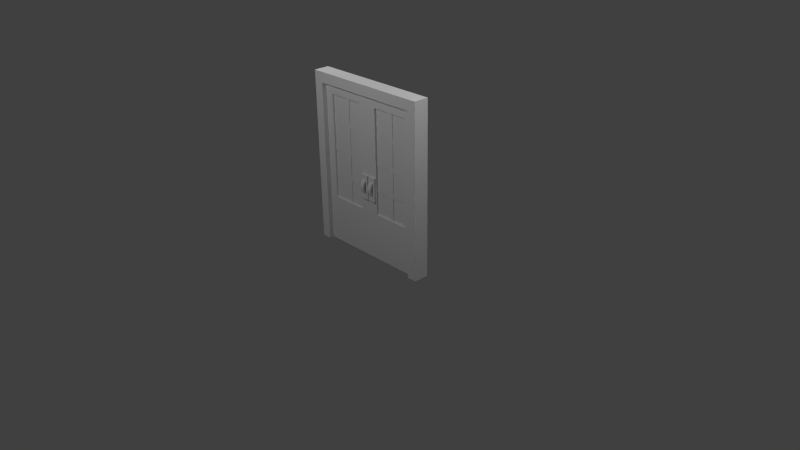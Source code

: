 # Source: door.blend  (saved by Blender 2.70.0; exported with 4.5.12 LTS)
import bpy
from mathutils import Matrix  # noqa: F401  (used for matrix-valued properties, if any)

bpy.ops.wm.read_factory_settings(use_empty=True)
scene = bpy.context.scene
scene.name = 'Scene'

# ---- collections
col_collection_1 = bpy.data.collections.new('Collection 1'); scene.collection.children.link(col_collection_1)

# ---- materials (node trees are filled in below, after node groups)
mat_diffuse_008 = bpy.data.materials.new('DIFFUSE.008')
mat_diffuse_008.alpha_threshold = 0.0
mat_diffuse_008.use_transparent_shadow = False
mat_diffuse_008.specular_color = (0.1, 0.1, 0.1)
mat_diffuse_008.roughness = 0.5
mat_diffuse_008.line_color = (0.0, 0.0, 0.0, 1.0)
mat_diffuse_007 = bpy.data.materials.new('DIFFUSE.007')
mat_diffuse_007.alpha_threshold = 0.0
mat_diffuse_007.use_transparent_shadow = False
mat_diffuse_007.specular_color = (0.1, 0.1, 0.1)
mat_diffuse_007.roughness = 0.5
mat_diffuse_007.line_color = (0.0, 0.0, 0.0, 1.0)
mat_diffuse_006 = bpy.data.materials.new('DIFFUSE.006')
mat_diffuse_006.alpha_threshold = 0.0
mat_diffuse_006.use_transparent_shadow = False
mat_diffuse_006.specular_color = (0.1, 0.1, 0.1)
mat_diffuse_006.roughness = 0.5
mat_diffuse_006.line_color = (0.0, 0.0, 0.0, 1.0)
mat_diffuse_005 = bpy.data.materials.new('DIFFUSE.005')
mat_diffuse_005.alpha_threshold = 0.0
mat_diffuse_005.use_transparent_shadow = False
mat_diffuse_005.specular_color = (0.1, 0.1, 0.1)
mat_diffuse_005.roughness = 0.5
mat_diffuse_005.line_color = (0.0, 0.0, 0.0, 1.0)
mat_diffuse_002 = bpy.data.materials.new('DIFFUSE.002')
mat_diffuse_002.alpha_threshold = 0.0
mat_diffuse_002.use_transparent_shadow = False
mat_diffuse_002.specular_color = (0.1, 0.1, 0.1)
mat_diffuse_002.roughness = 0.5
mat_diffuse_002.line_color = (0.0, 0.0, 0.0, 1.0)
mat_diffuse_001 = bpy.data.materials.new('DIFFUSE.001')
mat_diffuse_001.alpha_threshold = 0.0
mat_diffuse_001.use_transparent_shadow = False
mat_diffuse_001.specular_color = (0.1, 0.1, 0.1)
mat_diffuse_001.roughness = 0.5
mat_diffuse_001.line_color = (0.0, 0.0, 0.0, 1.0)
mat_diffuse = bpy.data.materials.new('DIFFUSE')
mat_diffuse.alpha_threshold = 0.0
mat_diffuse.use_transparent_shadow = False
mat_diffuse.specular_color = (0.1, 0.1, 0.1)
mat_diffuse.roughness = 0.5
mat_diffuse.line_color = (0.0, 0.0, 0.0, 1.0)

# ---- material node trees

# ---- world
world_world = bpy.data.worlds.new('World'); scene.world = world_world
world_world.color = (0.05088, 0.05088, 0.05088)
world_world.use_sun_shadow = False
world_world.sun_shadow_jitter_overblur = 0.0
world_world.cycles.sampling_method = 'NONE'
world_world.cycles.sample_map_resolution = 256
world_world.light_settings.ao_factor = 1.75

# ---- cameras
cam_camera = bpy.data.cameras.new('Camera')
cam_camera.clip_end = 100.0
cam_camera.lens = 35.0
cam_camera.sensor_width = 32.0
cam_camera.sensor_height = 18.0
cam_camera.ortho_scale = 7.314
cam_camera.dof.focus_distance = 0.0
cam_camera.dof.aperture_fstop = 128.0

# ---- lights
light_lamp_003 = bpy.data.lights.new('Lamp.003', 'POINT')
light_lamp_003.transmission_factor = 0.0
light_lamp_003.cutoff_distance = 30.0
light_lamp_003.energy = 100.0
light_lamp_003.shadow_buffer_clip_start = 1.001
light_lamp_003.shadow_soft_size = 0.1
light_lamp_003.shadow_maximum_resolution = 0.006
light_lamp_003.use_absolute_resolution = True
light_lamp_003.cycles.use_multiple_importance_sampling = False
light_lamp_002 = bpy.data.lights.new('Lamp.002', 'POINT')
light_lamp_002.transmission_factor = 0.0
light_lamp_002.cutoff_distance = 30.0
light_lamp_002.energy = 100.0
light_lamp_002.shadow_buffer_clip_start = 1.001
light_lamp_002.shadow_soft_size = 0.1
light_lamp_002.shadow_maximum_resolution = 0.006
light_lamp_002.use_absolute_resolution = True
light_lamp_002.cycles.use_multiple_importance_sampling = False
light_lamp_001 = bpy.data.lights.new('Lamp.001', 'POINT')
light_lamp_001.transmission_factor = 0.0
light_lamp_001.cutoff_distance = 30.0
light_lamp_001.energy = 100.0
light_lamp_001.shadow_buffer_clip_start = 1.001
light_lamp_001.shadow_soft_size = 0.1
light_lamp_001.shadow_maximum_resolution = 0.006
light_lamp_001.use_absolute_resolution = True
light_lamp_001.cycles.use_multiple_importance_sampling = False
light_lamp = bpy.data.lights.new('Lamp', 'POINT')
light_lamp.transmission_factor = 0.0
light_lamp.cutoff_distance = 30.0
light_lamp.energy = 100.0
light_lamp.shadow_buffer_clip_start = 1.001
light_lamp.shadow_soft_size = 0.1
light_lamp.shadow_maximum_resolution = 0.006
light_lamp.use_absolute_resolution = True
light_lamp.cycles.use_multiple_importance_sampling = False

# ---- meshes
me_s4studio_mesh_8 = bpy.data.meshes.new('s4studio_mesh_8')
me_s4studio_mesh_8.from_pydata([(-0.09815, -0.01639, 2.046), (-0.09815, -0.01639, 0.5797), (-0.6728, -0.01639, 0.5797), (-0.6728, -0.01639, 2.046)], [], [(1, 0, 3), (1, 3, 2)])
me_s4studio_mesh_8.polygons.foreach_set('use_smooth', [True] * 2)
_uv = me_s4studio_mesh_8.uv_layers.new(name='uv_0')
_uv.uv.foreach_set('vector', [0.8403, 0.03261, 0.8403, 0.9963, 0.1212, 0.9963, 0.8403, 0.03261, 0.1212, 0.9963, 0.1212, 0.03261])
me_s4studio_mesh_8.materials.append(mat_diffuse_008)
me_s4studio_mesh_8.use_remesh_preserve_volume = False
me_s4studio_mesh_8.use_remesh_preserve_attributes = False
me_s4studio_mesh_8.use_mirror_vertex_groups = False
me_s4studio_mesh_8.update()
me_s4studio_mesh_7 = bpy.data.meshes.new('s4studio_mesh_7')
me_s4studio_mesh_7.from_pydata([(-0.09815, 0.01767, 2.046), (-0.6728, 0.01767, 2.046), (-0.6728, 0.01767, 0.5797), (-0.09815, 0.01767, 0.5797)], [], [(1, 0, 3), (1, 3, 2)])
me_s4studio_mesh_7.polygons.foreach_set('use_smooth', [True] * 2)
_uv = me_s4studio_mesh_7.uv_layers.new(name='uv_0')
_uv.uv.foreach_set('vector', [0.8403, 0.9963, 0.1212, 0.9963, 0.1212, 0.03261, 0.8403, 0.9963, 0.1212, 0.03261, 0.8403, 0.03261])
me_s4studio_mesh_7.materials.append(mat_diffuse_007)
me_s4studio_mesh_7.use_remesh_preserve_volume = False
me_s4studio_mesh_7.use_remesh_preserve_attributes = False
me_s4studio_mesh_7.use_mirror_vertex_groups = False
me_s4studio_mesh_7.update()
me_s4studio_mesh_6 = bpy.data.meshes.new('s4studio_mesh_6')
me_s4studio_mesh_6.from_pydata([(0.09815, -0.01639, 2.046), (0.6728, -0.01639, 2.046), (0.6728, -0.01639, 0.5797), (0.09815, -0.01639, 0.5797)], [], [(1, 0, 3), (1, 3, 2)])
me_s4studio_mesh_6.polygons.foreach_set('use_smooth', [True] * 2)
_uv = me_s4studio_mesh_6.uv_layers.new(name='uv_0')
_uv.uv.foreach_set('vector', [0.8403, 0.9963, 0.1212, 0.9963, 0.1212, 0.03261, 0.8403, 0.9963, 0.1212, 0.03261, 0.8403, 0.03261])
me_s4studio_mesh_6.materials.append(mat_diffuse_006)
me_s4studio_mesh_6.use_remesh_preserve_volume = False
me_s4studio_mesh_6.use_remesh_preserve_attributes = False
me_s4studio_mesh_6.use_mirror_vertex_groups = False
me_s4studio_mesh_6.update()
me_s4studio_mesh_5 = bpy.data.meshes.new('s4studio_mesh_5')
me_s4studio_mesh_5.from_pydata([(0.09815, 0.01767, 2.046), (0.09815, 0.01767, 0.5797), (0.6728, 0.01767, 0.5797), (0.6728, 0.01767, 2.046)], [], [(1, 0, 3), (1, 3, 2)])
me_s4studio_mesh_5.polygons.foreach_set('use_smooth', [True] * 2)
_uv = me_s4studio_mesh_5.uv_layers.new(name='uv_0')
_uv.uv.foreach_set('vector', [0.8403, 0.03261, 0.8403, 0.9963, 0.1212, 0.9963, 0.8403, 0.03261, 0.1212, 0.9963, 0.1212, 0.03261])
me_s4studio_mesh_5.materials.append(mat_diffuse_005)
me_s4studio_mesh_5.use_remesh_preserve_volume = False
me_s4studio_mesh_5.use_remesh_preserve_attributes = False
me_s4studio_mesh_5.use_mirror_vertex_groups = False
me_s4studio_mesh_5.update()
me_s4studio_mesh_2 = bpy.data.meshes.new('s4studio_mesh_2')
me_s4studio_mesh_2.from_pydata([(0.8783, 0.09504, 2.277), (0.75, 0.09504, 2.14), (0.75, 0.09504, 4.154e-09), (0.8783, 0.09504, 4.154e-09), (-0.121, 0.06455, 1.106), (-0.006958, 0.06455, 0.7822), (-0.006958, 0.06455, 1.106), (-0.121, 0.03571, 0.7822), (-0.121, 0.06455, 0.7822), (-0.121, 0.06455, 0.7822), (0.8783, 0.09504, 4.154e-09), (0.8783, 0.0, 0.0), (0.8783, -9.951e-08, 2.277), (0.8783, 0.09504, 2.277), (-0.121, 0.03571, 0.7822), (-0.006958, 0.06455, 0.7822), (-0.006958, 0.06455, 0.7822), (-0.006958, 0.06455, 1.106), (-0.006958, 0.06455, 0.7822), (-0.006958, 0.03571, 0.7822), (0.8783, 0.09504, 2.277), (0.8783, -9.951e-08, 2.277), (-0.8783, -9.951e-08, 2.277), (-0.8783, 0.09504, 2.277), (-0.8783, -9.951e-08, 2.277), (-0.8783, 0.0, 0.0), (0.4131, 0.02179, 2.049), (0.3492, 0.02179, 2.049), (-0.8783, 0.09504, 2.277), (-0.8783, 0.09504, 4.154e-09), (0.6707, 0.02179, 1.686), (0.4131, 0.02179, 1.686), (0.3492, 0.02179, 1.686), (0.6707, 0.02179, 1.617), (0.4131, 0.02179, 1.617), (0.6707, 0.02179, 1.267), (0.3492, 0.02179, 1.617), (0.6707, 0.02179, 1.333), (0.0933, 0.02179, 1.686), (0.0933, 0.02179, 1.617), (0.4131, 0.02179, 1.333), (0.0933, 0.02179, 1.333), (0.0933, 0.02179, 1.267), (0.3492, 0.02179, 1.333), (0.6707, 0.02179, 0.9919), (0.6707, 0.02179, 0.9222), (0.4131, 0.02179, 0.9922), (0.0933, 0.02179, 0.9222), (0.4131, 0.02179, 1.267), (0.3492, 0.02179, 1.267), (0.3492, 0.02179, 0.9922), (0.4131, 0.02179, 0.9214), (0.4131, 0.02179, 0.5784), (0.0933, 0.02179, 0.9919), (0.75, 0.04358, 1.905e-09), (0.6382, 0.04358, 0.617), (0.6382, 0.04358, 2.006), (0.75, 0.04358, 2.14), (0.3492, 0.02179, 0.9214), (0.3492, 0.02179, 0.5784), (0.0, 0.04358, 1.905e-09), (0.1327, 0.04358, 0.6171), (0.1327, 0.04358, 2.006), (0.0, 0.04358, 2.14), (-0.75, 0.0, 0.0), (-0.8783, 0.0, 0.0), (-0.8783, 0.09504, 4.154e-09), (-0.75, 0.09504, 4.154e-09), (0.8783, 0.09504, 4.154e-09), (0.75, 0.0, 0.0), (0.75, 0.09504, 4.154e-09), (0.8783, 0.0, 0.0), (0.03681, 0.0781, 0.9084), (0.03681, 0.09009, 0.9513), (0.03681, 0.0933, 0.8942), (0.03681, 0.0781, 0.9942), (0.03681, 0.04889, 1.029), (0.03681, 0.1092, 0.9513), (0.03681, 0.06208, 1.05), (0.03681, 0.0933, 1.009), (0.03681, 0.06208, 0.852), (0.03681, 0.04889, 0.8739), (0.03681, 0.06208, 1.05), (0.09257, 0.06208, 1.05), (0.09257, 0.06208, 0.852), (0.09257, 0.0933, 0.8942), (0.03681, 0.1092, 0.9513), (0.03681, 0.0933, 1.009), (0.03681, 0.0933, 0.8942), (0.03681, 0.06208, 0.852), (0.09257, 0.04889, 0.8739), (0.09257, 0.0781, 0.9084), (0.09257, 0.06208, 0.852), (0.09257, 0.0933, 0.8942), (0.09257, 0.06208, 1.05), (0.09257, 0.0781, 0.9942), (0.09257, 0.0933, 1.009), (0.09257, 0.1092, 0.9513), (0.09257, 0.0933, 1.009), (0.09257, 0.04889, 1.029), (0.09257, 0.1092, 0.9513), (0.09257, 0.04889, 0.8739), (0.09257, 0.0781, 0.9084), (0.09257, 0.09009, 0.9513), (-0.006958, 0.06455, 1.106), (-0.006958, 0.03571, 1.106), (-0.006958, 0.03571, 0.7822), (-0.121, 0.06455, 1.106), (-0.121, 0.06455, 1.106), (-0.006958, 0.03571, 1.106), (0.03681, 0.04889, 0.8739), (0.09257, 0.04889, 1.029), (0.03681, 0.04889, 1.029), (0.03681, 0.0781, 0.9084), (-0.121, 0.06455, 1.106), (-0.121, 0.03571, 1.106), (-0.006958, 0.03571, 1.106), (-0.121, 0.03571, 0.7822), (-0.121, 0.03571, 1.106), (-0.121, 0.06455, 0.7822), (0.09257, 0.09009, 0.9513), (0.03681, 0.09009, 0.9513), (0.03681, 0.0781, 0.9942), (0.09257, 0.0781, 0.9942), (0.006958, 0.06455, 0.7822), (0.121, 0.06455, 0.7822), (0.121, 0.06455, 0.7822), (0.006958, 0.06455, 0.7822), (0.006958, 0.06455, 1.106), (0.121, 0.06455, 1.106), (0.121, 0.03571, 0.7822), (0.006958, 0.06455, 0.7822), (0.006958, 0.03571, 0.7822), (0.121, 0.03571, 0.7822), (0.006958, 0.06455, 1.106), (0.121, 0.06455, 1.106), (0.006958, 0.03571, 1.106), (0.006958, 0.06455, 1.106), (0.006958, 0.03571, 0.7822), (0.006958, 0.06455, 0.7822), (0.006958, 0.03571, 1.106), (0.121, 0.06455, 1.106), (0.121, 0.03571, 1.106), (0.006958, 0.03571, 1.106), (0.121, 0.06455, 0.7822), (-0.3524, 0.02179, 2.049), (0.121, 0.03571, 0.7822), (-0.4162, 0.02179, 2.049), (0.121, 0.06455, 1.106), (0.121, 0.03571, 1.106), (-0.09485, 0.02179, 1.686), (-0.3524, 0.02179, 1.686), (-0.4162, 0.02179, 1.686), (-0.09485, 0.02179, 1.617), (-0.3524, 0.02179, 1.617), (-0.09485, 0.02179, 1.267), (-0.4162, 0.02179, 1.617), (-0.09485, 0.02179, 1.333), (-0.6721, 0.02179, 1.686), (-0.6721, 0.02179, 1.617), (-0.6721, 0.02179, 1.267), (-0.6721, 0.02179, 1.333), (-0.4162, 0.02179, 1.333), (-0.3524, 0.02179, 1.333), (-0.75, 0.09504, 4.154e-09), (-0.8783, 0.09504, 2.277), (-0.8783, 0.09504, 4.154e-09), (-0.75, 0.09504, 2.14), (-0.8783, 0.09504, 2.277), (0.8783, 0.09504, 2.277), (0.75, 0.09504, 2.14), (-0.75, 0.09504, 2.14), (-0.3524, 0.02179, 1.267), (-0.4162, 0.02179, 0.9922), (-0.4162, 0.02179, 1.267), (-0.6721, 0.02179, 0.9919), (-0.3524, 0.02179, 0.9922), (-0.3524, 0.02179, 0.9214), (-0.6721, 0.02179, 0.9222), (-0.3524, 0.02179, 0.5784), (-0.09485, 0.02179, 0.9222), (-0.09485, 0.02179, 0.9919), (-0.75, 0.04358, 2.14), (-0.6382, 0.04358, 2.006), (-0.6382, 0.04358, 0.617), (-0.75, 0.04358, 1.905e-09), (0.0, 0.04358, 1.905e-09), (-0.1327, 0.04358, 0.6171), (-0.4162, 0.02179, 0.5784), (-0.4162, 0.02179, 0.9214), (-0.03681, 0.04889, 0.8739), (-0.03681, 0.0781, 0.9084), (-0.03681, 0.06208, 0.852), (-0.03681, 0.0933, 0.8942), (-0.03681, 0.04889, 1.029), (-0.03681, 0.1092, 0.9513), (-0.1327, 0.04358, 2.006), (0.0, 0.04358, 2.14), (-0.03681, 0.09009, 0.9513), (-0.03681, 0.06208, 1.05), (-0.03681, 0.0781, 0.9942), (-0.03681, 0.06208, 0.852), (-0.09257, 0.06208, 0.852), (-0.03681, 0.0933, 1.009), (-0.03681, 0.0933, 0.8942), (-0.03681, 0.06208, 1.05), (-0.09257, 0.06208, 1.05), (-0.09257, 0.0933, 0.8942), (-0.03681, 0.1092, 0.9513), (-0.03681, 0.0933, 1.009), (-0.09257, 0.0933, 1.009), (-0.09257, 0.1092, 0.9513), (-0.09257, 0.06208, 0.852), (-0.09257, 0.0933, 0.8942), (-0.09257, 0.0781, 0.9084), (-0.09257, 0.04889, 0.8739), (-0.09257, 0.04889, 1.029), (-0.09257, 0.09009, 0.9513), (-0.09257, 0.0781, 0.9942), (-0.09257, 0.06208, 1.05), (-0.09257, 0.1092, 0.9513), (-0.09257, 0.04889, 0.8739), (-0.03681, 0.04889, 0.8739), (-0.09257, 0.0933, 1.009), (-0.09257, 0.0781, 0.9084), (-0.09257, 0.04889, 1.029), (-0.03681, 0.04889, 1.029), (-0.03681, 0.0781, 0.9084), (-0.09257, 0.09009, 0.9513), (-0.09257, 0.0781, 0.9942), (-0.03681, 0.0781, 0.9942), (-0.03681, 0.09009, 0.9513)], [], [(127, 125, 130), (131, 133, 132), (135, 134, 140), (141, 143, 142), (7, 8, 16), (14, 15, 19), (109, 104, 108), (116, 107, 115), (67, 64, 65), (67, 65, 66), (69, 70, 68), (69, 68, 71), (167, 164, 166), (167, 166, 165), (170, 171, 168), (170, 168, 169), (1, 0, 3), (1, 3, 2), (11, 10, 13), (11, 13, 12), (21, 20, 23), (21, 23, 22), (24, 28, 29), (24, 29, 25), (27, 26, 31), (27, 31, 32), (32, 31, 34), (32, 34, 36), (38, 32, 36), (38, 36, 39), (31, 33, 34), (31, 30, 33), (36, 34, 40), (36, 40, 43), (43, 40, 48), (43, 48, 49), (41, 43, 49), (41, 49, 42), (40, 35, 48), (40, 37, 35), (49, 48, 46), (49, 46, 50), (50, 46, 51), (50, 51, 58), (50, 58, 47), (50, 47, 53), (46, 45, 51), (46, 44, 45), (58, 51, 52), (58, 52, 59), (81, 74, 80), (81, 72, 74), (72, 77, 74), (72, 73, 77), (77, 73, 75), (77, 75, 79), (79, 75, 76), (79, 76, 78), (84, 89, 88), (84, 88, 85), (85, 88, 86), (85, 86, 97), (97, 86, 87), (97, 87, 96), (96, 87, 82), (96, 82, 83), (90, 92, 93), (90, 93, 91), (91, 93, 100), (91, 100, 103), (100, 95, 103), (100, 98, 95), (98, 99, 95), (98, 94, 99), (110, 101, 102), (110, 102, 113), (113, 102, 120), (113, 120, 121), (121, 120, 123), (121, 123, 122), (122, 123, 111), (122, 111, 112), (124, 128, 129), (124, 129, 126), (137, 139, 138), (137, 138, 136), (144, 148, 149), (144, 149, 146), (147, 145, 151), (147, 151, 152), (152, 151, 154), (152, 154, 156), (158, 152, 156), (158, 156, 159), (151, 153, 154), (151, 150, 153), (156, 154, 163), (156, 163, 162), (162, 163, 172), (162, 172, 174), (161, 162, 174), (161, 174, 160), (163, 155, 172), (163, 157, 155), (174, 172, 176), (174, 176, 173), (173, 176, 177), (173, 177, 189), (173, 189, 178), (173, 178, 175), (176, 180, 177), (176, 181, 180), (189, 177, 179), (189, 179, 188), (190, 192, 193), (190, 193, 191), (191, 193, 195), (191, 195, 198), (200, 198, 195), (200, 195, 203), (194, 200, 203), (194, 203, 199), (204, 201, 202), (204, 202, 207), (208, 204, 207), (208, 207, 211), (209, 208, 211), (209, 211, 210), (205, 209, 210), (205, 210, 206), (213, 212, 215), (213, 215, 214), (220, 213, 214), (220, 214, 217), (220, 217, 218), (220, 218, 223), (223, 218, 216), (223, 216, 219), (224, 221, 222), (224, 222, 227), (228, 224, 227), (228, 227, 231), (229, 228, 231), (229, 231, 230), (225, 229, 230), (225, 230, 226), (4, 6, 5), (4, 5, 9), (106, 18, 17), (106, 17, 105), (118, 114, 119), (118, 119, 117), (55, 56, 57), (55, 57, 54), (54, 61, 55), (54, 60, 61), (61, 60, 63), (61, 63, 62), (62, 57, 56), (62, 63, 57), (182, 183, 184), (182, 184, 185), (185, 184, 187), (185, 187, 186), (197, 186, 187), (197, 187, 196), (182, 197, 196), (182, 196, 183)])
me_s4studio_mesh_2.polygons.foreach_set('use_smooth', [True] * 168)
_uv = me_s4studio_mesh_2.uv_layers.new(name='uv_0')
_uv.uv.foreach_set('vector', [0.05297, 0.2789, 0.05297, 0.2458, 0.04499, 0.2375, 0.05297, 0.2789, 0.04499, 0.2375, 0.04499, 0.2873, 0.1629, 0.2458, 0.1629, 0.2789, 0.1707, 0.2873, 0.1629, 0.2458, 0.1707, 0.2873, 0.1707, 0.2375, 0.2013, 0.2911, 0.2093, 0.2828, 0.2093, 0.2497, 0.2013, 0.2911, 0.2093, 0.2497, 0.2013, 0.2413, 0.327, 0.2413, 0.3192, 0.2497, 0.3192, 0.2828, 0.327, 0.2413, 0.3192, 0.2828, 0.327, 0.2911, 0.4575, 0.8268, 0.4128, 0.8268, 0.4128, 0.8726, 0.4575, 0.8268, 0.4128, 0.8726, 0.4575, 0.8726, 0.4128, 0.8726, 0.4575, 0.8726, 0.4575, 0.8268, 0.4128, 0.8726, 0.4575, 0.8268, 0.4128, 0.8268, 0.6948, 0.9462, 0.6948, 0.3848, 0.6615, 0.3848, 0.6948, 0.9462, 0.6615, 0.3848, 0.6615, 0.982, 0.5524, 0.2794, 0.9424, 0.2794, 0.9757, 0.2423, 0.5524, 0.2794, 0.9757, 0.2423, 0.5199, 0.2423, 0.8951, 0.9462, 0.9276, 0.982, 0.9276, 0.3848, 0.8951, 0.9462, 0.9276, 0.3848, 0.8951, 0.3848, 0.958, 0.3848, 0.9276, 0.3848, 0.9276, 0.982, 0.958, 0.3848, 0.9276, 0.982, 0.958, 0.982, 0.5199, 0.2116, 0.5199, 0.2423, 0.9757, 0.2423, 0.5199, 0.2116, 0.9757, 0.2423, 0.9757, 0.2116, 0.6311, 0.982, 0.6615, 0.982, 0.6615, 0.3848, 0.6311, 0.982, 0.6615, 0.3848, 0.6311, 0.3848, 0.4636, 0.1057, 0.4636, 0.08789, 0.3732, 0.08789, 0.4636, 0.1057, 0.3732, 0.08789, 0.3732, 0.1057, 0.3732, 0.1057, 0.3732, 0.08789, 0.3543, 0.08789, 0.3732, 0.1057, 0.3543, 0.08789, 0.3543, 0.1057, 0.3732, 0.1665, 0.3732, 0.1057, 0.3543, 0.1057, 0.3732, 0.1665, 0.3543, 0.1057, 0.3543, 0.1665, 0.3732, 0.08789, 0.3543, 0.025, 0.3543, 0.08789, 0.3732, 0.08789, 0.3732, 0.025, 0.3543, 0.025, 0.3543, 0.1057, 0.3543, 0.08789, 0.2762, 0.08789, 0.3543, 0.1057, 0.2762, 0.08789, 0.2762, 0.1057, 0.2762, 0.1057, 0.2762, 0.08789, 0.2578, 0.08789, 0.2762, 0.1057, 0.2578, 0.08789, 0.2578, 0.1057, 0.2762, 0.1665, 0.2762, 0.1057, 0.2578, 0.1057, 0.2762, 0.1665, 0.2578, 0.1057, 0.2578, 0.1665, 0.2762, 0.08789, 0.2578, 0.025, 0.2578, 0.08789, 0.2762, 0.08789, 0.2762, 0.025, 0.2578, 0.025, 0.2578, 0.1057, 0.2578, 0.08789, 0.1825, 0.08789, 0.2578, 0.1057, 0.1825, 0.08789, 0.1825, 0.1057, 0.1825, 0.1057, 0.1825, 0.08789, 0.1641, 0.08789, 0.1825, 0.1057, 0.1641, 0.08789, 0.1641, 0.1057, 0.1825, 0.1057, 0.1641, 0.1057, 0.1641, 0.1662, 0.1825, 0.1057, 0.1641, 0.1662, 0.1825, 0.1662, 0.1825, 0.08789, 0.1641, 0.0253, 0.1641, 0.08789, 0.1825, 0.08789, 0.1825, 0.0253, 0.1641, 0.0253, 0.1641, 0.1057, 0.1641, 0.08789, 0.07489, 0.08789, 0.1641, 0.1057, 0.07489, 0.08789, 0.07489, 0.1057, 0.4435, 0.2103, 0.43, 0.2175, 0.4465, 0.2175, 0.4435, 0.2103, 0.4279, 0.2103, 0.43, 0.2175, 0.4279, 0.2103, 0.4121, 0.2175, 0.43, 0.2175, 0.4279, 0.2103, 0.4131, 0.2103, 0.4121, 0.2175, 0.4121, 0.2175, 0.4131, 0.2103, 0.3953, 0.2103, 0.4121, 0.2175, 0.3953, 0.2103, 0.3938, 0.2175, 0.3938, 0.2175, 0.3953, 0.2103, 0.3789, 0.2103, 0.3938, 0.2175, 0.3789, 0.2103, 0.3769, 0.2175, 0.4465, 0.2344, 0.4465, 0.2175, 0.43, 0.2175, 0.4465, 0.2344, 0.43, 0.2175, 0.4301, 0.2344, 0.4301, 0.2344, 0.43, 0.2175, 0.4121, 0.2175, 0.4301, 0.2344, 0.4121, 0.2175, 0.4121, 0.2344, 0.4121, 0.2344, 0.4121, 0.2175, 0.3938, 0.2175, 0.4121, 0.2344, 0.3938, 0.2175, 0.3938, 0.2344, 0.3938, 0.2344, 0.3938, 0.2175, 0.3769, 0.2175, 0.3938, 0.2344, 0.3769, 0.2175, 0.3769, 0.2344, 0.4435, 0.242, 0.4465, 0.2344, 0.4301, 0.2344, 0.4435, 0.242, 0.4301, 0.2344, 0.4279, 0.242, 0.4279, 0.242, 0.4301, 0.2344, 0.4121, 0.2344, 0.4279, 0.242, 0.4121, 0.2344, 0.4131, 0.242, 0.4121, 0.2344, 0.3953, 0.242, 0.4131, 0.242, 0.4121, 0.2344, 0.3938, 0.2344, 0.3953, 0.242, 0.3938, 0.2344, 0.3789, 0.242, 0.3953, 0.242, 0.3938, 0.2344, 0.3769, 0.2344, 0.3789, 0.242, 0.4435, 0.2609, 0.4435, 0.242, 0.4279, 0.242, 0.4435, 0.2609, 0.4279, 0.242, 0.4279, 0.2609, 0.4279, 0.2609, 0.4279, 0.242, 0.4131, 0.242, 0.4279, 0.2609, 0.4131, 0.242, 0.4131, 0.2609, 0.4131, 0.2609, 0.4131, 0.242, 0.3953, 0.242, 0.4131, 0.2609, 0.3953, 0.242, 0.3953, 0.2609, 0.3953, 0.2609, 0.3953, 0.242, 0.3789, 0.242, 0.3953, 0.2609, 0.3789, 0.242, 0.3789, 0.2609, 0.05297, 0.2789, 0.1629, 0.2789, 0.1629, 0.2458, 0.05297, 0.2789, 0.1629, 0.2458, 0.05297, 0.2458, 0.1629, 0.2789, 0.05297, 0.2789, 0.04499, 0.2873, 0.1629, 0.2789, 0.04499, 0.2873, 0.1707, 0.2873, 0.05297, 0.2458, 0.1629, 0.2458, 0.1707, 0.2375, 0.05297, 0.2458, 0.1707, 0.2375, 0.04499, 0.2375, 0.4636, 0.1057, 0.4636, 0.08789, 0.3732, 0.08789, 0.4636, 0.1057, 0.3732, 0.08789, 0.3732, 0.1057, 0.3732, 0.1057, 0.3732, 0.08789, 0.3543, 0.08789, 0.3732, 0.1057, 0.3543, 0.08789, 0.3543, 0.1057, 0.3732, 0.1665, 0.3732, 0.1057, 0.3543, 0.1057, 0.3732, 0.1665, 0.3543, 0.1057, 0.3543, 0.1665, 0.3732, 0.08789, 0.3543, 0.025, 0.3543, 0.08789, 0.3732, 0.08789, 0.3732, 0.025, 0.3543, 0.025, 0.3543, 0.1057, 0.3543, 0.08789, 0.2762, 0.08789, 0.3543, 0.1057, 0.2762, 0.08789, 0.2762, 0.1057, 0.2762, 0.1057, 0.2762, 0.08789, 0.2578, 0.08789, 0.2762, 0.1057, 0.2578, 0.08789, 0.2578, 0.1057, 0.2762, 0.1665, 0.2762, 0.1057, 0.2578, 0.1057, 0.2762, 0.1665, 0.2578, 0.1057, 0.2578, 0.1665, 0.2762, 0.08789, 0.2578, 0.025, 0.2578, 0.08789, 0.2762, 0.08789, 0.2762, 0.025, 0.2578, 0.025, 0.2578, 0.1057, 0.2578, 0.08789, 0.1825, 0.08789, 0.2578, 0.1057, 0.1825, 0.08789, 0.1825, 0.1057, 0.1825, 0.1057, 0.1825, 0.08789, 0.1641, 0.08789, 0.1825, 0.1057, 0.1641, 0.08789, 0.1641, 0.1057, 0.1825, 0.1057, 0.1641, 0.1057, 0.1641, 0.1662, 0.1825, 0.1057, 0.1641, 0.1662, 0.1825, 0.1662, 0.1825, 0.08789, 0.1641, 0.0253, 0.1641, 0.08789, 0.1825, 0.08789, 0.1825, 0.0253, 0.1641, 0.0253, 0.1641, 0.1057, 0.1641, 0.08789, 0.07489, 0.08789, 0.1641, 0.1057, 0.07489, 0.08789, 0.07489, 0.1057, 0.3797, 0.2795, 0.3767, 0.2867, 0.3931, 0.2867, 0.3797, 0.2795, 0.3931, 0.2867, 0.3952, 0.2795, 0.3952, 0.2795, 0.3931, 0.2867, 0.411, 0.2867, 0.3952, 0.2795, 0.411, 0.2867, 0.41, 0.2795, 0.4279, 0.2795, 0.41, 0.2795, 0.411, 0.2867, 0.4279, 0.2795, 0.411, 0.2867, 0.4293, 0.2867, 0.4442, 0.2795, 0.4279, 0.2795, 0.4293, 0.2867, 0.4442, 0.2795, 0.4293, 0.2867, 0.4462, 0.2867, 0.3931, 0.2867, 0.3767, 0.2867, 0.3767, 0.3036, 0.3931, 0.2867, 0.3767, 0.3036, 0.393, 0.3036, 0.411, 0.2867, 0.3931, 0.2867, 0.393, 0.3036, 0.411, 0.2867, 0.393, 0.3036, 0.411, 0.3036, 0.4293, 0.2867, 0.411, 0.2867, 0.411, 0.3036, 0.4293, 0.2867, 0.411, 0.3036, 0.4293, 0.3036, 0.4462, 0.2867, 0.4293, 0.2867, 0.4293, 0.3036, 0.4462, 0.2867, 0.4293, 0.3036, 0.4462, 0.3036, 0.393, 0.3036, 0.3767, 0.3036, 0.3797, 0.3112, 0.393, 0.3036, 0.3797, 0.3112, 0.3952, 0.3112, 0.411, 0.3036, 0.393, 0.3036, 0.3952, 0.3112, 0.411, 0.3036, 0.3952, 0.3112, 0.41, 0.3112, 0.411, 0.3036, 0.41, 0.3112, 0.4279, 0.3112, 0.411, 0.3036, 0.4279, 0.3112, 0.4293, 0.3036, 0.4293, 0.3036, 0.4279, 0.3112, 0.4442, 0.3112, 0.4293, 0.3036, 0.4442, 0.3112, 0.4462, 0.3036, 0.3952, 0.3112, 0.3797, 0.3112, 0.3797, 0.3301, 0.3952, 0.3112, 0.3797, 0.3301, 0.3952, 0.3301, 0.41, 0.3112, 0.3952, 0.3112, 0.3952, 0.3301, 0.41, 0.3112, 0.3952, 0.3301, 0.41, 0.3301, 0.4279, 0.3112, 0.41, 0.3112, 0.41, 0.3301, 0.4279, 0.3112, 0.41, 0.3301, 0.4279, 0.3301, 0.4442, 0.3112, 0.4279, 0.3112, 0.4279, 0.3301, 0.4442, 0.3112, 0.4279, 0.3301, 0.4442, 0.3301, 0.3192, 0.2828, 0.3192, 0.2497, 0.2093, 0.2497, 0.3192, 0.2828, 0.2093, 0.2497, 0.2093, 0.2828, 0.2013, 0.2413, 0.2093, 0.2497, 0.3192, 0.2497, 0.2013, 0.2413, 0.3192, 0.2497, 0.327, 0.2413, 0.327, 0.2911, 0.3192, 0.2828, 0.2093, 0.2828, 0.327, 0.2911, 0.2093, 0.2828, 0.2013, 0.2911, 0.5058, 0.5417, 0.5058, 0.9182, 0.5358, 0.9539, 0.5058, 0.5417, 0.5358, 0.9539, 0.5358, 0.3756, 0.5358, 0.3756, 0.3712, 0.5417, 0.5058, 0.5417, 0.5358, 0.3756, 0.3352, 0.3756, 0.3712, 0.5417, 0.3712, 0.5417, 0.3352, 0.3756, 0.3352, 0.9539, 0.3712, 0.5417, 0.3352, 0.9539, 0.3712, 0.9182, 0.3712, 0.9182, 0.5358, 0.9539, 0.5058, 0.9182, 0.3712, 0.9182, 0.3352, 0.9539, 0.5358, 0.9539, 0.04764, 0.9542, 0.07769, 0.9187, 0.07769, 0.542, 0.04764, 0.9542, 0.07769, 0.542, 0.04764, 0.3759, 0.04764, 0.3759, 0.07769, 0.542, 0.2122, 0.542, 0.04764, 0.3759, 0.2122, 0.542, 0.2483, 0.3759, 0.2483, 0.9542, 0.2483, 0.3759, 0.2122, 0.542, 0.2483, 0.9542, 0.2122, 0.542, 0.2122, 0.9187, 0.04764, 0.9542, 0.2483, 0.9542, 0.2122, 0.9187, 0.04764, 0.9542, 0.2122, 0.9187, 0.07769, 0.9187])
me_s4studio_mesh_2.materials.append(mat_diffuse_002)
me_s4studio_mesh_2.use_remesh_preserve_volume = False
me_s4studio_mesh_2.use_remesh_preserve_attributes = False
me_s4studio_mesh_2.use_mirror_vertex_groups = False
me_s4studio_mesh_2.update()
me_s4studio_mesh_1 = bpy.data.meshes.new('s4studio_mesh_1')
me_s4studio_mesh_1.from_pydata([(0.75, -0.108, -4.723e-09), (0.75, -0.108, 2.14), (0.8783, -0.108, 2.277), (0.8783, -0.108, -4.723e-09), (-0.006958, -0.06455, 0.7822), (-0.121, -0.06455, 1.106), (-0.006958, -0.06455, 1.106), (-0.006958, -0.06455, 0.7822), (-0.121, -0.06455, 0.7822), (-0.121, -0.06455, 0.7822), (0.8783, -0.108, -4.723e-09), (0.8783, -0.108, 2.277), (0.8783, -9.951e-08, 2.277), (0.8783, 0.0, 0.0), (-0.006958, -0.06455, 0.7822), (-0.121, -0.03571, 0.7822), (-0.121, -0.03571, 0.7822), (-0.006958, -0.03571, 0.7822), (-0.006958, -0.06455, 0.7822), (-0.006958, -0.03571, 0.7822), (0.8783, -0.108, 2.277), (-0.8783, -0.108, 2.277), (-0.8783, -9.951e-08, 2.277), (0.8783, -9.951e-08, 2.277), (-0.8783, -0.108, -4.723e-09), (0.4131, -0.02106, 2.049), (-0.8783, 0.0, 0.0), (0.3492, -0.02106, 2.049), (-0.8783, -0.108, 2.277), (-0.8783, -9.951e-08, 2.277), (0.6707, -0.02106, 1.686), (0.4131, -0.02106, 1.686), (0.3492, -0.02106, 1.686), (0.6707, -0.02106, 1.617), (0.6707, -0.02106, 1.333), (0.6707, -0.02106, 1.267), (0.3492, -0.02106, 1.617), (0.4131, -0.02106, 1.617), (0.0933, -0.02106, 1.617), (0.0933, -0.02106, 1.686), (0.4131, -0.02106, 1.333), (0.0933, -0.02106, 1.333), (0.0933, -0.02106, 1.267), (0.3492, -0.02106, 1.333), (0.6707, -0.02106, 0.9919), (0.4131, -0.02106, 0.9922), (0.6707, -0.02106, 0.9222), (0.0933, -0.02106, 0.9919), (0.4131, -0.02106, 1.267), (0.3492, -0.02106, 1.267), (0.0933, -0.02106, 0.9222), (0.4131, -0.02106, 0.9214), (0.3492, -0.02106, 0.9214), (0.3492, -0.02106, 0.9922), (0.6382, -0.04358, 0.617), (0.6382, -0.04358, 2.006), (0.75, -0.04358, -1.905e-09), (0.75, -0.04358, 2.14), (0.4131, -0.02106, 0.5784), (0.3492, -0.02106, 0.5784), (0.1327, -0.04358, 2.006), (0.0, -0.04358, 2.14), (0.1327, -0.04358, 0.6171), (0.0, -0.04358, -1.905e-09), (-0.75, 0.0, 0.0), (-0.8783, -0.108, -4.723e-09), (-0.75, -0.108, -4.723e-09), (-0.8783, 0.0, 0.0), (0.75, 0.0, 0.0), (0.8783, 0.0, 0.0), (0.8783, -0.108, -4.723e-09), (0.75, -0.108, -4.723e-09), (0.03681, -0.04889, 0.8739), (0.03681, -0.0781, 0.9084), (0.03681, -0.04889, 1.029), (0.03681, -0.1092, 0.9513), (0.03681, -0.0781, 0.9942), (0.03681, -0.0933, 0.8942), (0.03681, -0.06208, 0.852), (0.03681, -0.0933, 1.009), (0.03681, -0.09009, 0.9513), (0.03681, -0.06208, 1.05), (0.09257, -0.06208, 0.852), (0.09257, -0.1092, 0.9513), (0.03681, -0.0933, 0.8942), (0.03681, -0.06208, 0.852), (0.03681, -0.0933, 1.009), (0.09257, -0.0933, 1.009), (0.03681, -0.1092, 0.9513), (0.09257, -0.06208, 1.05), (0.09257, -0.06208, 0.852), (0.09257, -0.0781, 0.9084), (0.09257, -0.0933, 0.8942), (0.03681, -0.06208, 1.05), (0.09257, -0.04889, 1.029), (0.09257, -0.09009, 0.9513), (0.09257, -0.0933, 0.8942), (0.09257, -0.04889, 0.8739), (0.09257, -0.0781, 0.9942), (0.09257, -0.06208, 1.05), (0.09257, -0.1092, 0.9513), (0.09257, -0.04889, 0.8739), (0.03681, -0.04889, 0.8739), (0.09257, -0.0933, 1.009), (-0.006958, -0.06455, 1.106), (-0.006958, -0.03571, 1.106), (-0.006958, -0.06455, 1.106), (-0.006958, -0.03571, 1.106), (-0.006958, -0.03571, 1.106), (-0.121, -0.06455, 1.106), (0.09257, -0.0781, 0.9084), (0.09257, -0.04889, 1.029), (0.03681, -0.04889, 1.029), (0.03681, -0.0781, 0.9084), (-0.121, -0.06455, 1.106), (-0.121, -0.03571, 1.106), (-0.121, -0.06455, 1.106), (-0.121, -0.03571, 0.7822), (-0.121, -0.06455, 0.7822), (-0.121, -0.03571, 1.106), (0.09257, -0.09009, 0.9513), (0.09257, -0.0781, 0.9942), (0.03681, -0.0781, 0.9942), (0.03681, -0.09009, 0.9513), (0.121, -0.06455, 1.106), (0.121, -0.06455, 0.7822), (0.121, -0.06455, 0.7822), (0.121, -0.03571, 0.7822), (0.006958, -0.06455, 1.106), (0.006958, -0.06455, 0.7822), (0.006958, -0.06455, 0.7822), (0.121, -0.03571, 0.7822), (0.006958, -0.03571, 0.7822), (0.006958, -0.06455, 0.7822), (0.006958, -0.03571, 0.7822), (0.006958, -0.03571, 1.106), (0.006958, -0.03571, 1.106), (0.006958, -0.06455, 1.106), (0.006958, -0.06455, 0.7822), (0.006958, -0.06455, 1.106), (0.121, -0.06455, 1.106), (0.006958, -0.03571, 1.106), (0.121, -0.03571, 1.106), (0.121, -0.06455, 1.106), (0.121, -0.03571, 1.106), (0.121, -0.03571, 0.7822), (-0.3524, -0.02106, 2.049), (-0.4162, -0.02106, 2.049), (0.121, -0.06455, 1.106), (0.121, -0.06455, 0.7822), (-0.09485, -0.02106, 1.686), (-0.3524, -0.02106, 1.686), (-0.4162, -0.02106, 1.686), (-0.09485, -0.02106, 1.617), (-0.3524, -0.02106, 1.617), (-0.4162, -0.02106, 1.617), (-0.09485, -0.02106, 1.267), (-0.09485, -0.02106, 1.333), (-0.6721, -0.02106, 1.686), (-0.6721, -0.02106, 1.617), (-0.3524, -0.02106, 1.333), (-0.6721, -0.02106, 1.333), (-0.6721, -0.02106, 1.267), (-0.4162, -0.02106, 1.333), (-0.75, -0.108, -4.723e-09), (-0.75, -0.108, 2.14), (-0.8783, -0.108, 2.277), (-0.8783, -0.108, -4.723e-09), (0.75, -0.108, 2.14), (-0.8783, -0.108, 2.277), (-0.75, -0.108, 2.14), (0.8783, -0.108, 2.277), (-0.09485, -0.02106, 0.9919), (-0.09485, -0.02106, 0.9222), (-0.3524, -0.02106, 0.9922), (-0.4162, -0.02106, 0.9922), (-0.3524, -0.02106, 0.9214), (-0.4162, -0.02106, 1.267), (-0.3524, -0.02106, 1.267), (-0.4162, -0.02106, 0.9214), (-0.6721, -0.02106, 0.9222), (-0.6721, -0.02106, 0.9919), (-0.4162, -0.02106, 0.5784), (0.0, -0.04358, 2.14), (-0.75, -0.04358, -1.905e-09), (-0.3524, -0.02106, 0.5784), (-0.1327, -0.04358, 0.6171), (-0.1327, -0.04358, 2.006), (0.0, -0.04358, -1.905e-09), (-0.6382, -0.04358, 2.006), (-0.03681, -0.0781, 0.9084), (-0.03681, -0.06208, 0.852), (-0.6382, -0.04358, 0.617), (-0.75, -0.04358, 2.14), (-0.03681, -0.04889, 1.029), (-0.03681, -0.09009, 0.9513), (-0.03681, -0.04889, 0.8739), (-0.03681, -0.0933, 0.8942), (-0.03681, -0.0781, 0.9942), (-0.03681, -0.06208, 1.05), (-0.03681, -0.1092, 0.9513), (-0.03681, -0.06208, 0.852), (-0.03681, -0.0933, 0.8942), (-0.03681, -0.0933, 1.009), (-0.09257, -0.06208, 0.852), (-0.03681, -0.06208, 1.05), (-0.09257, -0.06208, 1.05), (-0.09257, -0.0933, 0.8942), (-0.03681, -0.1092, 0.9513), (-0.09257, -0.1092, 0.9513), (-0.09257, -0.0933, 1.009), (-0.03681, -0.0933, 1.009), (-0.09257, -0.06208, 0.852), (-0.09257, -0.04889, 0.8739), (-0.09257, -0.0781, 0.9084), (-0.09257, -0.0933, 0.8942), (-0.09257, -0.06208, 1.05), (-0.09257, -0.0933, 1.009), (-0.09257, -0.0781, 0.9942), (-0.09257, -0.04889, 1.029), (-0.09257, -0.1092, 0.9513), (-0.09257, -0.04889, 0.8739), (-0.09257, -0.0781, 0.9084), (-0.09257, -0.09009, 0.9513), (-0.03681, -0.04889, 0.8739), (-0.09257, -0.04889, 1.029), (-0.03681, -0.04889, 1.029), (-0.03681, -0.0781, 0.9084), (-0.09257, -0.09009, 0.9513), (-0.03681, -0.09009, 0.9513), (-0.03681, -0.0781, 0.9942), (-0.09257, -0.0781, 0.9942)], [], [(127, 126, 130), (131, 133, 132), (135, 137, 140), (141, 143, 142), (7, 8, 16), (14, 15, 19), (109, 104, 108), (116, 107, 115), (67, 64, 66), (67, 66, 65), (70, 71, 68), (70, 68, 69), (167, 164, 165), (167, 165, 166), (169, 170, 168), (169, 168, 171), (1, 0, 3), (1, 3, 2), (11, 10, 13), (11, 13, 12), (21, 20, 23), (21, 23, 22), (24, 28, 29), (24, 29, 26), (31, 25, 27), (31, 27, 32), (37, 31, 32), (33, 31, 37), (33, 30, 31), (37, 32, 36), (40, 37, 36), (40, 36, 43), (48, 40, 43), (35, 40, 48), (35, 34, 40), (36, 32, 39), (36, 39, 38), (49, 41, 42), (49, 43, 41), (48, 43, 49), (45, 48, 49), (45, 49, 53), (51, 45, 53), (46, 45, 51), (46, 44, 45), (51, 53, 52), (58, 51, 52), (58, 52, 59), (53, 50, 52), (53, 47, 50), (72, 78, 77), (72, 77, 73), (73, 77, 75), (73, 75, 80), (76, 80, 75), (76, 75, 79), (74, 76, 79), (74, 79, 81), (84, 85, 82), (84, 82, 92), (88, 84, 92), (88, 92, 83), (86, 88, 83), (86, 83, 87), (93, 86, 87), (93, 87, 89), (96, 90, 97), (96, 97, 91), (100, 96, 91), (100, 91, 95), (100, 95, 98), (100, 98, 103), (103, 98, 94), (103, 94, 99), (110, 101, 102), (110, 102, 113), (120, 110, 113), (120, 113, 123), (121, 120, 123), (121, 123, 122), (111, 121, 122), (111, 122, 112), (124, 128, 129), (124, 129, 125), (134, 138, 139), (134, 139, 136), (144, 148, 149), (144, 149, 145), (151, 146, 147), (151, 147, 152), (154, 151, 152), (153, 151, 154), (153, 150, 151), (154, 152, 155), (160, 154, 155), (160, 155, 163), (178, 160, 163), (156, 160, 178), (156, 157, 160), (155, 152, 158), (155, 158, 159), (177, 161, 162), (177, 163, 161), (178, 163, 177), (174, 178, 177), (174, 177, 175), (176, 174, 175), (173, 174, 176), (173, 172, 174), (176, 175, 179), (185, 176, 179), (185, 179, 182), (175, 180, 179), (175, 181, 180), (196, 197, 191), (196, 190, 197), (190, 200, 197), (190, 195, 200), (200, 195, 198), (200, 198, 203), (203, 198, 194), (203, 194, 199), (204, 201, 202), (204, 202, 207), (207, 202, 208), (207, 208, 209), (209, 208, 211), (209, 211, 210), (210, 211, 205), (210, 205, 206), (213, 212, 215), (213, 215, 214), (214, 215, 220), (214, 220, 223), (220, 218, 223), (220, 217, 218), (217, 219, 218), (217, 216, 219), (224, 221, 222), (224, 222, 227), (227, 222, 228), (227, 228, 229), (229, 228, 231), (229, 231, 230), (230, 231, 225), (230, 225, 226), (4, 6, 5), (4, 5, 9), (106, 18, 17), (106, 17, 105), (118, 114, 119), (118, 119, 117), (57, 55, 54), (57, 54, 56), (56, 54, 62), (56, 62, 63), (61, 63, 62), (61, 62, 60), (57, 61, 60), (57, 60, 55), (192, 189, 193), (192, 193, 184), (184, 186, 192), (184, 188, 186), (186, 188, 183), (186, 183, 187), (187, 193, 189), (187, 183, 193)])
me_s4studio_mesh_1.polygons.foreach_set('use_smooth', [True] * 168)
_uv = me_s4studio_mesh_1.uv_layers.new(name='uv_0')
_uv.uv.foreach_set('vector', [0.04499, 0.2375, 0.05297, 0.2458, 0.05297, 0.2789, 0.04499, 0.2375, 0.05297, 0.2789, 0.04499, 0.2873, 0.1707, 0.2873, 0.1629, 0.2789, 0.1629, 0.2458, 0.1707, 0.2873, 0.1629, 0.2458, 0.1707, 0.2375, 0.2093, 0.2497, 0.2093, 0.2828, 0.2013, 0.2911, 0.2093, 0.2497, 0.2013, 0.2911, 0.2013, 0.2413, 0.3192, 0.2828, 0.3192, 0.2497, 0.327, 0.2413, 0.3192, 0.2828, 0.327, 0.2413, 0.327, 0.2911, 0.4128, 0.8726, 0.4128, 0.8268, 0.4575, 0.8268, 0.4128, 0.8726, 0.4575, 0.8268, 0.4575, 0.8726, 0.4575, 0.8268, 0.4575, 0.8726, 0.4128, 0.8726, 0.4575, 0.8268, 0.4128, 0.8726, 0.4128, 0.8268, 0.6615, 0.3848, 0.6948, 0.3848, 0.6948, 0.9462, 0.6615, 0.3848, 0.6948, 0.9462, 0.6615, 0.982, 0.9757, 0.2423, 0.9424, 0.2794, 0.5524, 0.2794, 0.9757, 0.2423, 0.5524, 0.2794, 0.5199, 0.2423, 0.8951, 0.9462, 0.8951, 0.3848, 0.9276, 0.3848, 0.8951, 0.9462, 0.9276, 0.3848, 0.9276, 0.982, 0.9276, 0.982, 0.9276, 0.3848, 0.958, 0.3848, 0.9276, 0.982, 0.958, 0.3848, 0.958, 0.982, 0.9757, 0.2423, 0.5199, 0.2423, 0.5199, 0.2116, 0.9757, 0.2423, 0.5199, 0.2116, 0.9757, 0.2116, 0.6615, 0.3848, 0.6615, 0.982, 0.6311, 0.982, 0.6615, 0.3848, 0.6311, 0.982, 0.6311, 0.3848, 0.3732, 0.08789, 0.4636, 0.08789, 0.4636, 0.1057, 0.3732, 0.08789, 0.4636, 0.1057, 0.3732, 0.1057, 0.3543, 0.08789, 0.3732, 0.08789, 0.3732, 0.1057, 0.3543, 0.025, 0.3732, 0.08789, 0.3543, 0.08789, 0.3543, 0.025, 0.3732, 0.025, 0.3732, 0.08789, 0.3543, 0.08789, 0.3732, 0.1057, 0.3543, 0.1057, 0.2762, 0.08789, 0.3543, 0.08789, 0.3543, 0.1057, 0.2762, 0.08789, 0.3543, 0.1057, 0.2762, 0.1057, 0.2578, 0.08789, 0.2762, 0.08789, 0.2762, 0.1057, 0.2578, 0.025, 0.2762, 0.08789, 0.2578, 0.08789, 0.2578, 0.025, 0.2762, 0.025, 0.2762, 0.08789, 0.3543, 0.1057, 0.3732, 0.1057, 0.3732, 0.1665, 0.3543, 0.1057, 0.3732, 0.1665, 0.3543, 0.1665, 0.2578, 0.1057, 0.2762, 0.1665, 0.2578, 0.1665, 0.2578, 0.1057, 0.2762, 0.1057, 0.2762, 0.1665, 0.2578, 0.08789, 0.2762, 0.1057, 0.2578, 0.1057, 0.1825, 0.08789, 0.2578, 0.08789, 0.2578, 0.1057, 0.1825, 0.08789, 0.2578, 0.1057, 0.1825, 0.1057, 0.1641, 0.08789, 0.1825, 0.08789, 0.1825, 0.1057, 0.1641, 0.0253, 0.1825, 0.08789, 0.1641, 0.08789, 0.1641, 0.0253, 0.1825, 0.0253, 0.1825, 0.08789, 0.1641, 0.08789, 0.1825, 0.1057, 0.1641, 0.1057, 0.07489, 0.08789, 0.1641, 0.08789, 0.1641, 0.1057, 0.07489, 0.08789, 0.1641, 0.1057, 0.07489, 0.1057, 0.1825, 0.1057, 0.1641, 0.1662, 0.1641, 0.1057, 0.1825, 0.1057, 0.1825, 0.1662, 0.1641, 0.1662, 0.4435, 0.2103, 0.4465, 0.2175, 0.43, 0.2175, 0.4435, 0.2103, 0.43, 0.2175, 0.4279, 0.2103, 0.4279, 0.2103, 0.43, 0.2175, 0.4121, 0.2175, 0.4279, 0.2103, 0.4121, 0.2175, 0.4131, 0.2103, 0.3953, 0.2103, 0.4131, 0.2103, 0.4121, 0.2175, 0.3953, 0.2103, 0.4121, 0.2175, 0.3938, 0.2175, 0.3789, 0.2103, 0.3953, 0.2103, 0.3938, 0.2175, 0.3789, 0.2103, 0.3938, 0.2175, 0.3769, 0.2175, 0.43, 0.2175, 0.4465, 0.2175, 0.4465, 0.2344, 0.43, 0.2175, 0.4465, 0.2344, 0.4301, 0.2344, 0.4121, 0.2175, 0.43, 0.2175, 0.4301, 0.2344, 0.4121, 0.2175, 0.4301, 0.2344, 0.4121, 0.2344, 0.3938, 0.2175, 0.4121, 0.2175, 0.4121, 0.2344, 0.3938, 0.2175, 0.4121, 0.2344, 0.3938, 0.2344, 0.3769, 0.2175, 0.3938, 0.2175, 0.3938, 0.2344, 0.3769, 0.2175, 0.3938, 0.2344, 0.3769, 0.2344, 0.4301, 0.2344, 0.4465, 0.2344, 0.4435, 0.242, 0.4301, 0.2344, 0.4435, 0.242, 0.4279, 0.242, 0.4121, 0.2344, 0.4301, 0.2344, 0.4279, 0.242, 0.4121, 0.2344, 0.4279, 0.242, 0.4131, 0.242, 0.4121, 0.2344, 0.4131, 0.242, 0.3953, 0.242, 0.4121, 0.2344, 0.3953, 0.242, 0.3938, 0.2344, 0.3938, 0.2344, 0.3953, 0.242, 0.3789, 0.242, 0.3938, 0.2344, 0.3789, 0.242, 0.3769, 0.2344, 0.4279, 0.242, 0.4435, 0.242, 0.4435, 0.2609, 0.4279, 0.242, 0.4435, 0.2609, 0.4279, 0.2609, 0.4131, 0.242, 0.4279, 0.242, 0.4279, 0.2609, 0.4131, 0.242, 0.4279, 0.2609, 0.4131, 0.2609, 0.3953, 0.242, 0.4131, 0.242, 0.4131, 0.2609, 0.3953, 0.242, 0.4131, 0.2609, 0.3953, 0.2609, 0.3789, 0.242, 0.3953, 0.242, 0.3953, 0.2609, 0.3789, 0.242, 0.3953, 0.2609, 0.3789, 0.2609, 0.1629, 0.2458, 0.1629, 0.2789, 0.05297, 0.2789, 0.1629, 0.2458, 0.05297, 0.2789, 0.05297, 0.2458, 0.04499, 0.2873, 0.05297, 0.2789, 0.1629, 0.2789, 0.04499, 0.2873, 0.1629, 0.2789, 0.1707, 0.2873, 0.1707, 0.2375, 0.1629, 0.2458, 0.05297, 0.2458, 0.1707, 0.2375, 0.05297, 0.2458, 0.04499, 0.2375, 0.3732, 0.08789, 0.4636, 0.08789, 0.4636, 0.1057, 0.3732, 0.08789, 0.4636, 0.1057, 0.3732, 0.1057, 0.3543, 0.08789, 0.3732, 0.08789, 0.3732, 0.1057, 0.3543, 0.025, 0.3732, 0.08789, 0.3543, 0.08789, 0.3543, 0.025, 0.3732, 0.025, 0.3732, 0.08789, 0.3543, 0.08789, 0.3732, 0.1057, 0.3543, 0.1057, 0.2762, 0.08789, 0.3543, 0.08789, 0.3543, 0.1057, 0.2762, 0.08789, 0.3543, 0.1057, 0.2762, 0.1057, 0.2578, 0.08789, 0.2762, 0.08789, 0.2762, 0.1057, 0.2578, 0.025, 0.2762, 0.08789, 0.2578, 0.08789, 0.2578, 0.025, 0.2762, 0.025, 0.2762, 0.08789, 0.3543, 0.1057, 0.3732, 0.1057, 0.3732, 0.1665, 0.3543, 0.1057, 0.3732, 0.1665, 0.3543, 0.1665, 0.2578, 0.1057, 0.2762, 0.1665, 0.2578, 0.1665, 0.2578, 0.1057, 0.2762, 0.1057, 0.2762, 0.1665, 0.2578, 0.08789, 0.2762, 0.1057, 0.2578, 0.1057, 0.1825, 0.08789, 0.2578, 0.08789, 0.2578, 0.1057, 0.1825, 0.08789, 0.2578, 0.1057, 0.1825, 0.1057, 0.1641, 0.08789, 0.1825, 0.08789, 0.1825, 0.1057, 0.1641, 0.0253, 0.1825, 0.08789, 0.1641, 0.08789, 0.1641, 0.0253, 0.1825, 0.0253, 0.1825, 0.08789, 0.1641, 0.08789, 0.1825, 0.1057, 0.1641, 0.1057, 0.07489, 0.08789, 0.1641, 0.08789, 0.1641, 0.1057, 0.07489, 0.08789, 0.1641, 0.1057, 0.07489, 0.1057, 0.1825, 0.1057, 0.1641, 0.1662, 0.1641, 0.1057, 0.1825, 0.1057, 0.1825, 0.1662, 0.1641, 0.1662, 0.3797, 0.2795, 0.3931, 0.2867, 0.3767, 0.2867, 0.3797, 0.2795, 0.3952, 0.2795, 0.3931, 0.2867, 0.3952, 0.2795, 0.411, 0.2867, 0.3931, 0.2867, 0.3952, 0.2795, 0.41, 0.2795, 0.411, 0.2867, 0.411, 0.2867, 0.41, 0.2795, 0.4279, 0.2795, 0.411, 0.2867, 0.4279, 0.2795, 0.4293, 0.2867, 0.4293, 0.2867, 0.4279, 0.2795, 0.4442, 0.2795, 0.4293, 0.2867, 0.4442, 0.2795, 0.4462, 0.2867, 0.3767, 0.3036, 0.3767, 0.2867, 0.3931, 0.2867, 0.3767, 0.3036, 0.3931, 0.2867, 0.393, 0.3036, 0.393, 0.3036, 0.3931, 0.2867, 0.411, 0.2867, 0.393, 0.3036, 0.411, 0.2867, 0.411, 0.3036, 0.411, 0.3036, 0.411, 0.2867, 0.4293, 0.2867, 0.411, 0.3036, 0.4293, 0.2867, 0.4293, 0.3036, 0.4293, 0.3036, 0.4293, 0.2867, 0.4462, 0.2867, 0.4293, 0.3036, 0.4462, 0.2867, 0.4462, 0.3036, 0.3797, 0.3112, 0.3767, 0.3036, 0.393, 0.3036, 0.3797, 0.3112, 0.393, 0.3036, 0.3952, 0.3112, 0.3952, 0.3112, 0.393, 0.3036, 0.411, 0.3036, 0.3952, 0.3112, 0.411, 0.3036, 0.41, 0.3112, 0.411, 0.3036, 0.4279, 0.3112, 0.41, 0.3112, 0.411, 0.3036, 0.4293, 0.3036, 0.4279, 0.3112, 0.4293, 0.3036, 0.4442, 0.3112, 0.4279, 0.3112, 0.4293, 0.3036, 0.4462, 0.3036, 0.4442, 0.3112, 0.3797, 0.3301, 0.3797, 0.3112, 0.3952, 0.3112, 0.3797, 0.3301, 0.3952, 0.3112, 0.3952, 0.3301, 0.3952, 0.3301, 0.3952, 0.3112, 0.41, 0.3112, 0.3952, 0.3301, 0.41, 0.3112, 0.41, 0.3301, 0.41, 0.3301, 0.41, 0.3112, 0.4279, 0.3112, 0.41, 0.3301, 0.4279, 0.3112, 0.4279, 0.3301, 0.4279, 0.3301, 0.4279, 0.3112, 0.4442, 0.3112, 0.4279, 0.3301, 0.4442, 0.3112, 0.4442, 0.3301, 0.2093, 0.2497, 0.3192, 0.2497, 0.3192, 0.2828, 0.2093, 0.2497, 0.3192, 0.2828, 0.2093, 0.2828, 0.3192, 0.2497, 0.2093, 0.2497, 0.2013, 0.2413, 0.3192, 0.2497, 0.2013, 0.2413, 0.327, 0.2413, 0.2093, 0.2828, 0.3192, 0.2828, 0.327, 0.2911, 0.2093, 0.2828, 0.327, 0.2911, 0.2013, 0.2911, 0.5358, 0.9539, 0.5058, 0.9182, 0.5058, 0.5417, 0.5358, 0.9539, 0.5058, 0.5417, 0.5358, 0.3756, 0.5358, 0.3756, 0.5058, 0.5417, 0.3712, 0.5417, 0.5358, 0.3756, 0.3712, 0.5417, 0.3352, 0.3756, 0.3352, 0.9539, 0.3352, 0.3756, 0.3712, 0.5417, 0.3352, 0.9539, 0.3712, 0.5417, 0.3712, 0.9182, 0.5358, 0.9539, 0.3352, 0.9539, 0.3712, 0.9182, 0.5358, 0.9539, 0.3712, 0.9182, 0.5058, 0.9182, 0.07769, 0.542, 0.07769, 0.9187, 0.04764, 0.9542, 0.07769, 0.542, 0.04764, 0.9542, 0.04764, 0.3759, 0.04764, 0.3759, 0.2122, 0.542, 0.07769, 0.542, 0.04764, 0.3759, 0.2483, 0.3759, 0.2122, 0.542, 0.2122, 0.542, 0.2483, 0.3759, 0.2483, 0.9542, 0.2122, 0.542, 0.2483, 0.9542, 0.2122, 0.9187, 0.2122, 0.9187, 0.04764, 0.9542, 0.07769, 0.9187, 0.2122, 0.9187, 0.2483, 0.9542, 0.04764, 0.9542])
me_s4studio_mesh_1.materials.append(mat_diffuse_001)
me_s4studio_mesh_1.use_remesh_preserve_volume = False
me_s4studio_mesh_1.use_remesh_preserve_attributes = False
me_s4studio_mesh_1.use_mirror_vertex_groups = False
me_s4studio_mesh_1.update()
me_s4studio_mesh_0 = bpy.data.meshes.new('s4studio_mesh_0')
me_s4studio_mesh_0.from_pydata([(-0.75, 0.09504, 4.154e-09), (-0.75, -0.108, -4.723e-09), (-0.75, -0.108, 2.14), (-0.75, 0.09504, 2.14), (-0.75, 0.09504, 2.14), (-0.75, -0.108, 2.14), (0.75, -0.108, 2.14), (0.75, 0.09504, 2.14), (0.75, 0.09504, 2.14), (0.75, -0.108, 2.14), (0.75, -0.108, -4.723e-09), (0.75, 0.09504, 4.154e-09), (0.1327, 0.04358, 0.6171), (0.6382, 0.04358, 0.617), (0.1327, 0.04358, 0.6171), (0.1327, 0.04358, 2.006), (0.6382, 0.04358, 2.006), (0.1327, 0.04358, 2.006), (0.6382, 0.04358, 2.006), (0.6382, 0.04358, 0.617), (0.6382, -2.697e-08, 0.617), (0.6382, -8.769e-08, 2.006), (0.6382, -0.04358, 2.006), (0.6382, -0.04358, 0.617), (0.1327, -8.769e-08, 2.006), (0.1327, -2.697e-08, 0.6171), (0.1327, -0.04358, 0.6171), (0.1327, -0.04358, 2.006), (0.1327, -0.04358, 0.6171), (0.1327, -2.697e-08, 0.6171), (0.6382, -2.697e-08, 0.617), (0.6382, -0.04358, 0.617), (0.6382, -8.769e-08, 2.006), (0.1327, -8.769e-08, 2.006), (0.1327, -0.04358, 2.006), (0.6382, -0.04358, 2.006), (0.75, 0.04358, 2.14), (0.75, 0.04358, 1.905e-09), (0.75, -0.04358, -1.905e-09), (0.75, -0.04358, 2.14), (0.0, -0.04358, -1.905e-09), (0.75, -0.04358, -1.905e-09), (0.75, 0.04358, 1.905e-09), (0.0, 0.04358, 1.905e-09), (0.0, 0.04358, 2.14), (0.75, 0.04358, 2.14), (0.75, -0.04358, 2.14), (0.0, -0.04358, 2.14), (0.0, 0.04358, 1.905e-09), (-0.6382, -0.04358, 0.617), (0.0, -0.04358, -1.905e-09), (0.0, 0.04358, 2.14), (-0.6382, 0.04358, 2.006), (-0.1327, -0.04358, 0.6171), (-0.6382, 0.04358, 0.617), (-0.1327, 0.04358, 0.6171), (-0.6382, -0.04358, 2.006), (-0.75, 0.04358, 2.14), (-0.1327, -0.04358, 2.006), (-0.75, -0.04358, 2.14), (-0.6382, -0.04358, 2.006), (-0.1327, -0.04358, 2.006), (-0.6382, 0.04358, 2.006), (-0.1327, 0.04358, 2.006), (-0.6382, 0.04358, 0.617), (0.0, -0.04358, 2.14), (-0.1327, -0.04358, 0.6171), (-0.1327, 0.04358, 0.6171), (-0.1327, 0.04358, 2.006), (-0.6382, -0.04358, 0.617), (-0.75, -0.04358, -1.905e-09), (-0.75, 0.04358, 1.905e-09), (0.0, -0.04358, -1.905e-09), (0.0, 0.04358, 1.905e-09), (-0.75, 0.04358, 1.905e-09), (-0.75, -0.04358, -1.905e-09), (0.0, 0.04358, 2.14), (0.0, -0.04358, 2.14), (-0.75, -0.04358, 2.14), (-0.75, 0.04358, 2.14), (0.0, 0.04358, 1.905e-09), (0.0, -0.04358, -1.905e-09), (0.0, -0.04358, 2.14), (0.0, 0.04358, 2.14)], [], [(1, 0, 3), (1, 3, 2), (5, 4, 7), (5, 7, 6), (9, 8, 11), (9, 11, 10), (24, 12, 15), (24, 25, 12), (25, 24, 27), (25, 27, 26), (30, 13, 14), (30, 14, 29), (29, 31, 30), (29, 28, 31), (21, 16, 19), (21, 19, 20), (21, 20, 23), (21, 23, 22), (33, 17, 18), (33, 18, 32), (33, 32, 35), (33, 35, 34), (37, 36, 39), (37, 39, 38), (41, 40, 43), (41, 43, 42), (45, 44, 47), (45, 47, 46), (51, 48, 50), (51, 50, 65), (60, 49, 64), (60, 64, 62), (61, 63, 67), (61, 67, 66), (53, 55, 54), (53, 54, 69), (56, 52, 68), (56, 68, 58), (59, 57, 71), (59, 71, 70), (73, 72, 75), (73, 75, 74), (77, 76, 79), (77, 79, 78), (81, 80, 83), (81, 83, 82)])
me_s4studio_mesh_0.polygons.foreach_set('use_smooth', [True] * 46)
_uv = me_s4studio_mesh_0.uv_layers.new(name='uv_0')
_uv.uv.foreach_set('vector', [0.6949, 0.3848, 0.7702, 0.3848, 0.7702, 0.9462, 0.6949, 0.3848, 0.7702, 0.9462, 0.6949, 0.9462, 0.9424, 0.2794, 0.9424, 0.3407, 0.5524, 0.3407, 0.9424, 0.2794, 0.5524, 0.3407, 0.5524, 0.2794, 0.8951, 0.9462, 0.8227, 0.9462, 0.8227, 0.3848, 0.8951, 0.9462, 0.8227, 0.3848, 0.8951, 0.3848, 0.3827, 0.9165, 0.3942, 0.5463, 0.3942, 0.9165, 0.3827, 0.9165, 0.3827, 0.5463, 0.3942, 0.5463, 0.3827, 0.5463, 0.3827, 0.9165, 0.3712, 0.9165, 0.3827, 0.5463, 0.3712, 0.9165, 0.3712, 0.5463, 0.4575, 0.7812, 0.4451, 0.7812, 0.4451, 0.6388, 0.4575, 0.7812, 0.4451, 0.6388, 0.4575, 0.6388, 0.4575, 0.6388, 0.4698, 0.7812, 0.4575, 0.7812, 0.4575, 0.6388, 0.4698, 0.6388, 0.4698, 0.7812, 0.4934, 0.9165, 0.4809, 0.9165, 0.4808, 0.5463, 0.4934, 0.9165, 0.4808, 0.5463, 0.4934, 0.5463, 0.4934, 0.9165, 0.4934, 0.5463, 0.5059, 0.5463, 0.4934, 0.9165, 0.5059, 0.5463, 0.5059, 0.9165, 0.4183, 0.6388, 0.4307, 0.6388, 0.4307, 0.7812, 0.4183, 0.6388, 0.4307, 0.7812, 0.4183, 0.7812, 0.4183, 0.6388, 0.4183, 0.7812, 0.406, 0.7812, 0.4183, 0.6388, 0.406, 0.7812, 0.406, 0.6388, 0.5597, 0.3756, 0.5597, 0.9539, 0.5364, 0.954, 0.5597, 0.3756, 0.5364, 0.954, 0.5359, 0.3756, 0.5359, 0.3756, 0.3359, 0.3756, 0.3362, 0.3506, 0.5359, 0.3756, 0.3362, 0.3506, 0.5355, 0.3506, 0.5364, 0.9774, 0.3357, 0.9774, 0.3357, 0.954, 0.5364, 0.9774, 0.3357, 0.954, 0.5364, 0.954, 0.3118, 0.9539, 0.3118, 0.3756, 0.3359, 0.3756, 0.3118, 0.9539, 0.3359, 0.3756, 0.3357, 0.954, 0.07768, 0.9168, 0.07768, 0.5438, 0.1027, 0.5438, 0.07768, 0.9168, 0.1027, 0.5438, 0.1027, 0.9168, 0.2123, 0.9168, 0.1893, 0.9168, 0.1893, 0.5438, 0.2123, 0.9168, 0.1893, 0.5438, 0.2123, 0.5438, 0.1132, 0.6371, 0.1379, 0.6371, 0.1379, 0.7819, 0.1132, 0.6371, 0.1379, 0.7819, 0.1132, 0.7819, 0.1771, 0.7819, 0.1524, 0.7819, 0.1524, 0.6371, 0.1771, 0.7819, 0.1524, 0.6371, 0.1771, 0.6371, 0.04763, 0.9543, 0.0243, 0.9542, 0.0243, 0.3758, 0.04763, 0.9543, 0.0243, 0.3758, 0.04809, 0.3758, 0.2479, 0.3509, 0.2481, 0.3758, 0.04809, 0.3758, 0.2479, 0.3509, 0.04809, 0.3758, 0.04852, 0.3509, 0.2483, 0.9543, 0.2483, 0.9777, 0.04763, 0.9777, 0.2483, 0.9543, 0.04763, 0.9777, 0.04763, 0.9543, 0.2481, 0.3758, 0.2722, 0.3758, 0.2722, 0.9542, 0.2481, 0.3758, 0.2722, 0.9542, 0.2483, 0.9543])
me_s4studio_mesh_0.materials.append(mat_diffuse)
me_s4studio_mesh_0.use_remesh_preserve_volume = False
me_s4studio_mesh_0.use_remesh_preserve_attributes = False
me_s4studio_mesh_0.use_mirror_vertex_groups = False
me_s4studio_mesh_0.update()
arm_none_armature_data = bpy.data.armatures.new('None_Armature_Data')  # bones are not reproduced

# ---- objects
ob_rig = bpy.data.objects.new('rig', arm_none_armature_data)
ob_s4studio_mesh_8 = bpy.data.objects.new('s4studio_mesh_8', me_s4studio_mesh_8)
ob_s4studio_mesh_7 = bpy.data.objects.new('s4studio_mesh_7', me_s4studio_mesh_7)
ob_s4studio_mesh_6 = bpy.data.objects.new('s4studio_mesh_6', me_s4studio_mesh_6)
ob_s4studio_mesh_5 = bpy.data.objects.new('s4studio_mesh_5', me_s4studio_mesh_5)
ob_s4studio_mesh_2 = bpy.data.objects.new('s4studio_mesh_2', me_s4studio_mesh_2)
ob_s4studio_mesh_1 = bpy.data.objects.new('s4studio_mesh_1', me_s4studio_mesh_1)
ob_s4studio_mesh_0 = bpy.data.objects.new('s4studio_mesh_0', me_s4studio_mesh_0)
ob_lamp_003 = bpy.data.objects.new('Lamp.003', light_lamp_003)
ob_lamp_002 = bpy.data.objects.new('Lamp.002', light_lamp_002)
ob_lamp_001 = bpy.data.objects.new('Lamp.001', light_lamp_001)
ob_lamp_004 = bpy.data.objects.new('Lamp.004', light_lamp)
ob_camera = bpy.data.objects.new('Camera', cam_camera)

# ---- transforms, parenting, visibility, modifiers, constraints
ob_rig.location = (0.0, 0.0, 0.0)
ob_rig.show_in_front = True
ob_rig.lineart.crease_threshold = 0.0
ob_s4studio_mesh_8.location = (0.0, 0.0, 0.0)
ob_s4studio_mesh_8.show_transparent = True
ob_s4studio_mesh_8.lineart.crease_threshold = 0.0
_vg = ob_s4studio_mesh_8.vertex_groups.new(name='_bind_doorSwing_W_')
_vg.add([0, 1, 2, 3], 1.0, 'REPLACE')
_m = ob_s4studio_mesh_8.modifiers.new('s4studio_mesh_8_skin', 'ARMATURE')
_m.object = ob_rig
ob_s4studio_mesh_7.location = (0.0, 0.0, 0.0)
ob_s4studio_mesh_7.show_transparent = True
ob_s4studio_mesh_7.lineart.crease_threshold = 0.0
_vg = ob_s4studio_mesh_7.vertex_groups.new(name='_bind_doorSwing_W_')
_vg.add([0, 1, 2, 3], 1.0, 'REPLACE')
_m = ob_s4studio_mesh_7.modifiers.new('s4studio_mesh_7_skin', 'ARMATURE')
_m.object = ob_rig
ob_s4studio_mesh_6.location = (0.0, 0.0, 0.0)
ob_s4studio_mesh_6.show_transparent = True
ob_s4studio_mesh_6.lineart.crease_threshold = 0.0
_vg = ob_s4studio_mesh_6.vertex_groups.new(name='_bind_doorSwing_E_')
_vg.add([0, 1, 2, 3], 1.0, 'REPLACE')
_m = ob_s4studio_mesh_6.modifiers.new('s4studio_mesh_6_skin', 'ARMATURE')
_m.object = ob_rig
ob_s4studio_mesh_5.location = (0.0, 0.0, 0.0)
ob_s4studio_mesh_5.show_transparent = True
ob_s4studio_mesh_5.lineart.crease_threshold = 0.0
_vg = ob_s4studio_mesh_5.vertex_groups.new(name='_bind_doorSwing_E_')
_vg.add([0, 1, 2, 3], 1.0, 'REPLACE')
_m = ob_s4studio_mesh_5.modifiers.new('s4studio_mesh_5_skin', 'ARMATURE')
_m.object = ob_rig
ob_s4studio_mesh_2.location = (0.0, 0.0, 0.0)
ob_s4studio_mesh_2.show_transparent = True
ob_s4studio_mesh_2.lineart.crease_threshold = 0.0
_vg = ob_s4studio_mesh_2.vertex_groups.new(name='_bind_doorSwing_W_')
_vg.add([4, 5, 6, 7, 8, 9, 14, 15, 16, 17, 18, 19, 104, 105, 106, 107, 108, 109, 114, 115, 116, 117, 118, 119, 145, 147, 150, 151, 152, 153, 154, 155, 156, 157, 158, 159, 160, 161, 162, 163, 172, 173, 174, 175, 176, 177, 178, 179, 180, 181, 182, 183, 184, 185, 186, 187, 188, 189, 190, 191, 192, 193, 194, 195, 196, 197, 198, 199, 200, 201, 202, 203, 204, 205, 206, 207, 208, 209, 210, 211, 212, 213, 214, 215, 216, 217, 218, 219, 220, 221, 222, 223, 224, 225, 226, 227, 228, 229, 230, 231], 1.0, 'REPLACE')
_vg = ob_s4studio_mesh_2.vertex_groups.new(name='_bind_doorSwing_E_')
_vg.add([26, 27, 30, 31, 32, 33, 34, 35, 36, 37, 38, 39, 40, 41, 42, 43, 44, 45, 46, 47, 48, 49, 50, 51, 52, 53, 54, 55, 56, 57, 58, 59, 60, 61, 62, 63, 72, 73, 74, 75, 76, 77, 78, 79, 80, 81, 82, 83, 84, 85, 86, 87, 88, 89, 90, 91, 92, 93, 94, 95, 96, 97, 98, 99, 100, 101, 102, 103, 110, 111, 112, 113, 120, 121, 122, 123, 124, 125, 126, 127, 128, 129, 130, 131, 132, 133, 134, 135, 136, 137, 138, 139, 140, 141, 142, 143, 144, 146, 148, 149], 1.0, 'REPLACE')
_vg = ob_s4studio_mesh_2.vertex_groups.new(name='transformBone')
_vg.add([0, 1, 2, 3, 10, 11, 12, 13, 20, 21, 22, 23, 24, 25, 28, 29, 64, 65, 66, 67, 68, 69, 70, 71, 164, 165, 166, 167, 168, 169, 170, 171], 1.0, 'REPLACE')
_m = ob_s4studio_mesh_2.modifiers.new('s4studio_mesh_2_skin', 'ARMATURE')
_m.object = ob_rig
ob_s4studio_mesh_1.location = (0.0, 0.0, 0.0)
ob_s4studio_mesh_1.show_transparent = True
ob_s4studio_mesh_1.lineart.crease_threshold = 0.0
_vg = ob_s4studio_mesh_1.vertex_groups.new(name='_bind_doorSwing_W_')
_vg.add([4, 5, 6, 7, 8, 9, 14, 15, 16, 17, 18, 19, 104, 105, 106, 107, 108, 109, 114, 115, 116, 117, 118, 119, 146, 147, 150, 151, 152, 153, 154, 155, 156, 157, 158, 159, 160, 161, 162, 163, 172, 173, 174, 175, 176, 177, 178, 179, 180, 181, 182, 183, 184, 185, 186, 187, 188, 189, 190, 191, 192, 193, 194, 195, 196, 197, 198, 199, 200, 201, 202, 203, 204, 205, 206, 207, 208, 209, 210, 211, 212, 213, 214, 215, 216, 217, 218, 219, 220, 221, 222, 223, 224, 225, 226, 227, 228, 229, 230, 231], 1.0, 'REPLACE')
_vg = ob_s4studio_mesh_1.vertex_groups.new(name='_bind_doorSwing_E_')
_vg.add([25, 27, 30, 31, 32, 33, 34, 35, 36, 37, 38, 39, 40, 41, 42, 43, 44, 45, 46, 47, 48, 49, 50, 51, 52, 53, 54, 55, 56, 57, 58, 59, 60, 61, 62, 63, 72, 73, 74, 75, 76, 77, 78, 79, 80, 81, 82, 83, 84, 85, 86, 87, 88, 89, 90, 91, 92, 93, 94, 95, 96, 97, 98, 99, 100, 101, 102, 103, 110, 111, 112, 113, 120, 121, 122, 123, 124, 125, 126, 127, 128, 129, 130, 131, 132, 133, 134, 135, 136, 137, 138, 139, 140, 141, 142, 143, 144, 145, 148, 149], 1.0, 'REPLACE')
_vg = ob_s4studio_mesh_1.vertex_groups.new(name='transformBone')
_vg.add([0, 1, 2, 3, 10, 11, 12, 13, 20, 21, 22, 23, 24, 26, 28, 29, 64, 65, 66, 67, 68, 69, 70, 71, 164, 165, 166, 167, 168, 169, 170, 171], 1.0, 'REPLACE')
_m = ob_s4studio_mesh_1.modifiers.new('s4studio_mesh_1_skin', 'ARMATURE')
_m.object = ob_rig
ob_s4studio_mesh_0.location = (0.0, 0.0, 0.0)
ob_s4studio_mesh_0.show_transparent = True
ob_s4studio_mesh_0.lineart.crease_threshold = 0.0
_vg = ob_s4studio_mesh_0.vertex_groups.new(name='_bind_doorSwing_W_')
_vg.add([49, 52, 53, 54, 55, 56, 57, 58, 59, 60, 61, 62, 63, 64, 66, 67, 68, 69, 70, 71, 72, 73, 74, 75, 76, 77, 78, 79, 80, 81, 82, 83], 1.0, 'REPLACE')
_vg = ob_s4studio_mesh_0.vertex_groups.new(name='_bind_doorSwing_E_')
_vg.add([12, 13, 14, 15, 16, 17, 18, 19, 20, 21, 22, 23, 24, 25, 26, 27, 28, 29, 30, 31, 32, 33, 34, 35, 36, 37, 38, 39, 40, 41, 42, 43, 44, 45, 46, 47, 48, 50, 51, 65], 1.0, 'REPLACE')
_vg = ob_s4studio_mesh_0.vertex_groups.new(name='transformBone')
_vg.add([0, 1, 2, 3, 4, 5, 6, 7, 8, 9, 10, 11], 1.0, 'REPLACE')
_m = ob_s4studio_mesh_0.modifiers.new('s4studio_mesh_0_skin', 'ARMATURE')
_m.object = ob_rig
ob_lamp_003.location = (0.0, -3.0, 4.0)
ob_lamp_003.rotation_euler = (0.6503, 0.05522, 1.866)
ob_lamp_003.lock_rotations_4d = False
ob_lamp_003.empty_display_type = 'ARROWS'
ob_lamp_003.color = (0.0, 0.0, 0.0, 0.0)
ob_lamp_003.lineart.crease_threshold = 0.0
ob_lamp_002.location = (0.0, 3.0, 4.0)
ob_lamp_002.rotation_euler = (0.6503, 0.05522, 1.866)
ob_lamp_002.lock_rotations_4d = False
ob_lamp_002.empty_display_type = 'ARROWS'
ob_lamp_002.color = (0.0, 0.0, 0.0, 0.0)
ob_lamp_002.lineart.crease_threshold = 0.0
ob_lamp_001.location = (-3.0, 0.0, 4.0)
ob_lamp_001.rotation_euler = (0.6503, 0.05522, 1.866)
ob_lamp_001.lock_rotations_4d = False
ob_lamp_001.empty_display_type = 'ARROWS'
ob_lamp_001.color = (0.0, 0.0, 0.0, 0.0)
ob_lamp_001.lineart.crease_threshold = 0.0
ob_lamp_004.location = (3.0, 0.0, 4.0)
ob_lamp_004.rotation_euler = (0.6503, 0.05522, 1.866)
ob_lamp_004.lock_rotations_4d = False
ob_lamp_004.empty_display_type = 'ARROWS'
ob_lamp_004.color = (0.0, 0.0, 0.0, 0.0)
ob_lamp_004.lineart.crease_threshold = 0.0
ob_camera.location = (7.481, -6.508, 5.344)
ob_camera.rotation_euler = (1.109, 0.01082, 0.8149)
ob_camera.lock_rotations_4d = False
ob_camera.empty_display_type = 'ARROWS'
ob_camera.color = (0.0, 0.0, 0.0, 0.0)
ob_camera.display_type = 'WIRE'
ob_camera.lineart.crease_threshold = 0.0

# ---- collection membership
col_collection_1.objects.link(ob_rig)
col_collection_1.objects.link(ob_s4studio_mesh_8)
col_collection_1.objects.link(ob_s4studio_mesh_7)
col_collection_1.objects.link(ob_s4studio_mesh_6)
col_collection_1.objects.link(ob_s4studio_mesh_5)
col_collection_1.objects.link(ob_s4studio_mesh_2)
col_collection_1.objects.link(ob_s4studio_mesh_1)
col_collection_1.objects.link(ob_s4studio_mesh_0)
col_collection_1.objects.link(ob_lamp_003)
col_collection_1.objects.link(ob_lamp_002)
col_collection_1.objects.link(ob_lamp_001)
col_collection_1.objects.link(ob_lamp_004)
col_collection_1.objects.link(ob_camera)

# ---- scene / render settings (as saved in the file)
scene.camera = ob_camera
scene.frame_start = 1; scene.frame_end = 250; scene.frame_set(2)
scene.render.engine = 'BLENDER_EEVEE_NEXT'
scene.render.resolution_percentage = 50
scene.render.dither_intensity = 0.0
scene.cycles.use_denoising = False
scene.cycles.samples = 10
scene.cycles.sampling_pattern = 'TABULATED_SOBOL'
scene.cycles.light_sampling_threshold = 0.0
scene.cycles.use_adaptive_sampling = False
scene.cycles.use_light_tree = False
scene.cycles.blur_glossy = 0.0
scene.cycles.volume_bounces = 1
scene.cycles.pixel_filter_type = 'GAUSSIAN'
scene.cycles.sample_clamp_indirect = 0.0
scene.view_settings.view_transform = 'Standard'
bpy.context.view_layer.update()
